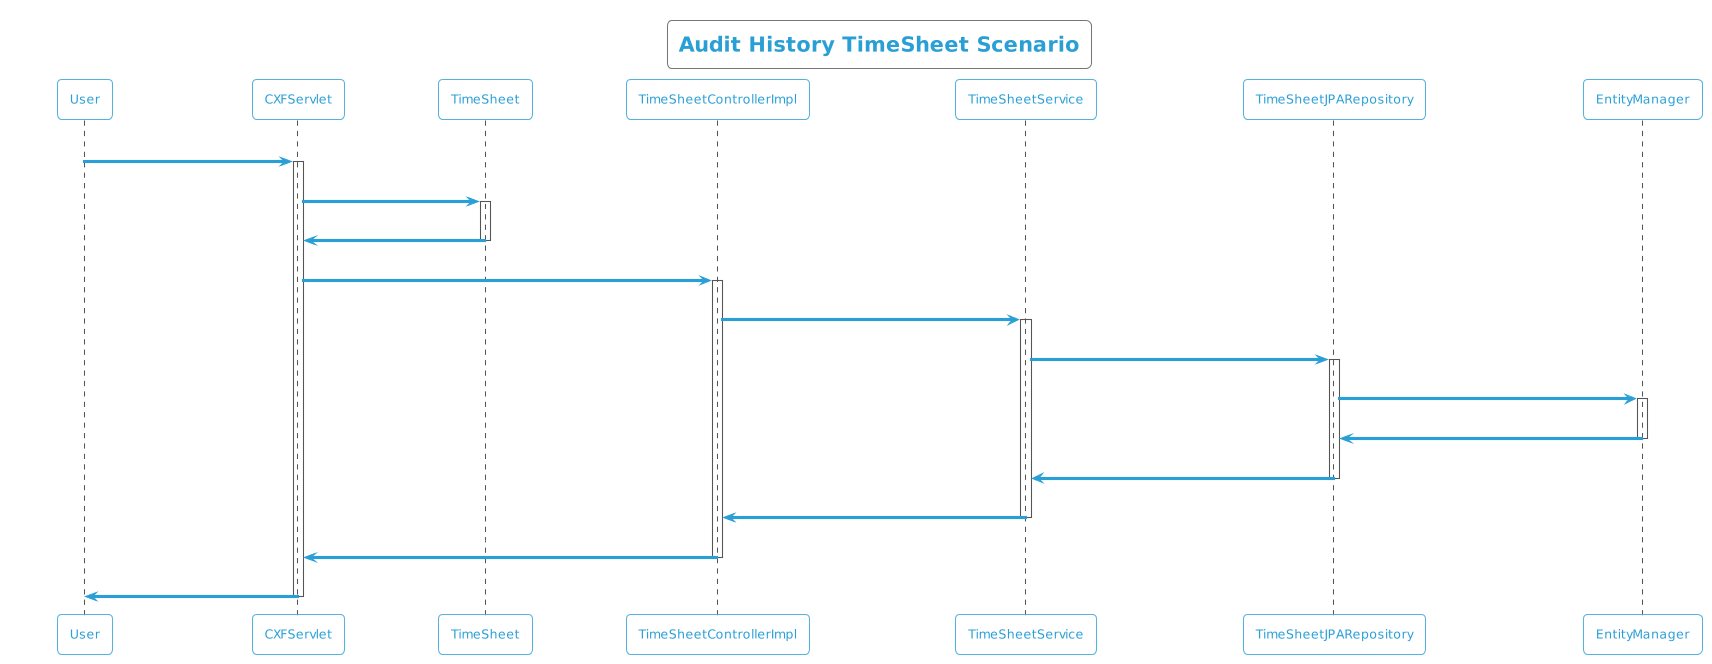

The diagram above was rendered by PlantUML. Its source (embedded in the PNG):
@startuml
!theme cyborg-outline
title Audit History TimeSheet Scenario
participant User
User -> CXFServlet: GET, TimeSheet
activate CXFServlet
CXFServlet -> TimeSheet: << auditHistory >>
activate TimeSheet
TimeSheet -> CXFServlet: << instance >>
deactivate TimeSheet
CXFServlet -> TimeSheetControllerImpl: auditHistory(:TimeSheet)
activate TimeSheetControllerImpl
TimeSheetControllerImpl -> TimeSheetService: auditHistory(:TimeSheet)
activate TimeSheetService
TimeSheetService -> TimeSheetJPARepository: auditHistory(:TimeSheet)
activate TimeSheetJPARepository
TimeSheetJPARepository -> EntityManager: response(:int,Integer,Integer)
activate EntityManager
EntityManager -> TimeSheetJPARepository: << persisted TimeSheetAuditHistory >>
deactivate EntityManager
TimeSheetJPARepository -> TimeSheetService: << persisted TimeSheetAuditHistory >>
deactivate TimeSheetJPARepository
TimeSheetService -> TimeSheetControllerImpl: << persisted TimeSheetAuditHistory >>
deactivate TimeSheetService
TimeSheetControllerImpl -> CXFServlet: << persisted TimeSheetAuditHistory >>
deactivate TimeSheetControllerImpl
CXFServlet -> User: marshalled TimeSheet XML
deactivate CXFServlet
@enduml